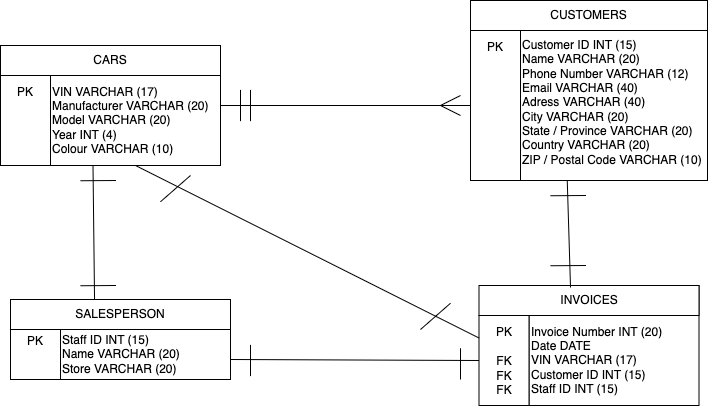

The diagram above was exported from draw.io. Its source (the exported page's mxGraphModel, read from the mxfile embedded in the PNG):
<mxGraphModel dx="1104" dy="703" grid="1" gridSize="10" guides="1" tooltips="1" connect="1" arrows="1" fold="1" page="1" pageScale="1" pageWidth="827" pageHeight="1169" math="0" shadow="0">
  <root>
    <mxCell id="0" />
    <mxCell id="1" parent="0" />
    <mxCell id="hDnAO1nFkIJc6EArVAuw-1" value="&lt;div&gt;&lt;span style=&quot;background-color: initial;&quot;&gt;VIN VARCHAR (17)&lt;/span&gt;&lt;br&gt;&lt;/div&gt;&lt;div&gt;&lt;span style=&quot;background-color: initial;&quot;&gt;Manufacturer VARCHAR (20)&lt;/span&gt;&lt;br&gt;&lt;/div&gt;&lt;div&gt;&lt;div&gt;Model VARCHAR (20)&lt;/div&gt;&lt;div&gt;Year INT (4)&lt;/div&gt;&lt;div&gt;Colour VARCHAR (10)&lt;/div&gt;&lt;/div&gt;" style="rounded=0;whiteSpace=wrap;html=1;align=left;spacingTop=11;spacing=2;spacingBottom=-18;" vertex="1" parent="1">
      <mxGeometry x="90" y="70" width="170" height="120" as="geometry" />
    </mxCell>
    <mxCell id="hDnAO1nFkIJc6EArVAuw-2" value="CARS" style="rounded=0;whiteSpace=wrap;html=1;" vertex="1" parent="1">
      <mxGeometry x="40" y="70" width="220" height="30" as="geometry" />
    </mxCell>
    <mxCell id="hDnAO1nFkIJc6EArVAuw-18" value="&lt;div&gt;&lt;span style=&quot;background-color: initial;&quot;&gt;PK&lt;/span&gt;&lt;br&gt;&lt;/div&gt;&lt;div&gt;&lt;br&gt;&lt;/div&gt;&lt;div&gt;&lt;br&gt;&lt;/div&gt;&lt;div&gt;&lt;br&gt;&lt;/div&gt;&lt;div&gt;&lt;br&gt;&lt;/div&gt;&lt;div&gt;&lt;br&gt;&lt;/div&gt;" style="rounded=0;whiteSpace=wrap;html=1;align=center;spacingLeft=0;spacingTop=16;" vertex="1" parent="1">
      <mxGeometry x="40" y="100" width="50" height="90" as="geometry" />
    </mxCell>
    <mxCell id="hDnAO1nFkIJc6EArVAuw-20" value="&lt;div&gt;&lt;span style=&quot;&quot;&gt;Customer ID INT (15)&lt;/span&gt;&lt;/div&gt;&lt;span style=&quot;&quot;&gt;Name VARCHAR (20)&lt;/span&gt;&lt;div style=&quot;&quot;&gt;Phone Number VARCHAR (12)&lt;/div&gt;&lt;div style=&quot;&quot;&gt;Email VARCHAR (40)&lt;/div&gt;&lt;div style=&quot;&quot;&gt;Adress VARCHAR (40)&lt;/div&gt;&lt;div style=&quot;&quot;&gt;City VARCHAR (20)&lt;/div&gt;&lt;div style=&quot;&quot;&gt;State / Province VARCHAR (20)&lt;/div&gt;&lt;div style=&quot;&quot;&gt;Country VARCHAR (20)&lt;/div&gt;&lt;div style=&quot;&quot;&gt;ZIP / Postal Code VARCHAR (10)&lt;/div&gt;" style="rounded=0;whiteSpace=wrap;html=1;align=left;spacingTop=11;spacing=2;spacingBottom=-13;" vertex="1" parent="1">
      <mxGeometry x="560" y="25" width="187" height="180" as="geometry" />
    </mxCell>
    <mxCell id="hDnAO1nFkIJc6EArVAuw-21" value="CUSTOMERS" style="rounded=0;whiteSpace=wrap;html=1;" vertex="1" parent="1">
      <mxGeometry x="510" y="25" width="237" height="30" as="geometry" />
    </mxCell>
    <mxCell id="hDnAO1nFkIJc6EArVAuw-22" value="&lt;div&gt;&lt;span style=&quot;background-color: initial;&quot;&gt;PK&lt;/span&gt;&lt;br&gt;&lt;/div&gt;&lt;div&gt;&lt;br&gt;&lt;/div&gt;&lt;div&gt;&lt;br&gt;&lt;/div&gt;&lt;div&gt;&lt;br&gt;&lt;/div&gt;&lt;div&gt;&lt;br&gt;&lt;/div&gt;&lt;div&gt;&lt;br&gt;&lt;/div&gt;&lt;div&gt;&lt;br&gt;&lt;/div&gt;&lt;div&gt;&lt;br&gt;&lt;/div&gt;" style="rounded=0;whiteSpace=wrap;html=1;align=center;spacingLeft=0;spacingTop=-17;" vertex="1" parent="1">
      <mxGeometry x="510" y="55" width="50" height="150" as="geometry" />
    </mxCell>
    <mxCell id="hDnAO1nFkIJc6EArVAuw-23" value="Staff ID INT (15)&lt;div&gt;Name VARCHAR (20)&lt;/div&gt;&lt;div&gt;Store VARCHAR (20)&lt;/div&gt;" style="rounded=0;whiteSpace=wrap;html=1;align=left;spacingTop=11;spacing=2;spacingBottom=-18;" vertex="1" parent="1">
      <mxGeometry x="100" y="324" width="170" height="80" as="geometry" />
    </mxCell>
    <mxCell id="hDnAO1nFkIJc6EArVAuw-24" value="SALESPERSON" style="rounded=0;whiteSpace=wrap;html=1;" vertex="1" parent="1">
      <mxGeometry x="50" y="324" width="220" height="30" as="geometry" />
    </mxCell>
    <mxCell id="hDnAO1nFkIJc6EArVAuw-25" value="&lt;div&gt;&lt;span style=&quot;background-color: initial;&quot;&gt;PK&lt;/span&gt;&lt;/div&gt;&lt;div&gt;&lt;br&gt;&lt;/div&gt;&lt;div&gt;&lt;br&gt;&lt;/div&gt;&lt;div&gt;&lt;br&gt;&lt;/div&gt;" style="rounded=0;whiteSpace=wrap;html=1;align=center;spacingLeft=0;spacingTop=16;" vertex="1" parent="1">
      <mxGeometry x="50" y="354" width="50" height="50" as="geometry" />
    </mxCell>
    <mxCell id="hDnAO1nFkIJc6EArVAuw-26" value="Invoice Number INT (20)&lt;div&gt;Date DATE&lt;/div&gt;&lt;div&gt;VIN VARCHAR (17)&lt;/div&gt;&lt;div&gt;Customer ID INT (15)&lt;/div&gt;&lt;div&gt;Staff ID INT (15)&lt;/div&gt;" style="rounded=0;whiteSpace=wrap;html=1;align=left;spacingTop=11;spacing=2;spacingBottom=-18;" vertex="1" parent="1">
      <mxGeometry x="568.5" y="310" width="170" height="120" as="geometry" />
    </mxCell>
    <mxCell id="hDnAO1nFkIJc6EArVAuw-27" value="INVOICES" style="rounded=0;whiteSpace=wrap;html=1;" vertex="1" parent="1">
      <mxGeometry x="518.5" y="310" width="220" height="30" as="geometry" />
    </mxCell>
    <mxCell id="hDnAO1nFkIJc6EArVAuw-28" value="&lt;div&gt;&lt;span style=&quot;background-color: initial;&quot;&gt;PK&lt;/span&gt;&lt;br&gt;&lt;/div&gt;&lt;div&gt;&lt;br&gt;&lt;/div&gt;&lt;div&gt;FK&lt;/div&gt;&lt;div&gt;FK&lt;/div&gt;&lt;div&gt;FK&lt;/div&gt;&lt;div&gt;&lt;br&gt;&lt;/div&gt;" style="rounded=0;whiteSpace=wrap;html=1;align=center;spacingLeft=0;spacingTop=16;" vertex="1" parent="1">
      <mxGeometry x="518.5" y="340" width="50" height="90" as="geometry" />
    </mxCell>
    <mxCell id="hDnAO1nFkIJc6EArVAuw-30" value="" style="endArrow=none;html=1;rounded=0;" edge="1" parent="1">
      <mxGeometry width="50" height="50" relative="1" as="geometry">
        <mxPoint x="280" y="145.63" as="sourcePoint" />
        <mxPoint x="280" y="114.38" as="targetPoint" />
        <Array as="points">
          <mxPoint x="280" y="145.63" />
        </Array>
      </mxGeometry>
    </mxCell>
    <mxCell id="hDnAO1nFkIJc6EArVAuw-31" value="" style="endArrow=none;html=1;rounded=0;" edge="1" parent="1">
      <mxGeometry width="50" height="50" relative="1" as="geometry">
        <mxPoint x="290" y="145.63" as="sourcePoint" />
        <mxPoint x="290" y="114.38" as="targetPoint" />
        <Array as="points">
          <mxPoint x="290" y="145.63" />
        </Array>
      </mxGeometry>
    </mxCell>
    <mxCell id="hDnAO1nFkIJc6EArVAuw-32" value="" style="endArrow=none;html=1;rounded=0;exitX=1;exitY=0.5;exitDx=0;exitDy=0;entryX=0;entryY=0.5;entryDx=0;entryDy=0;" edge="1" parent="1" source="hDnAO1nFkIJc6EArVAuw-1" target="hDnAO1nFkIJc6EArVAuw-22">
      <mxGeometry width="50" height="50" relative="1" as="geometry">
        <mxPoint x="320" y="190" as="sourcePoint" />
        <mxPoint x="370" y="140" as="targetPoint" />
      </mxGeometry>
    </mxCell>
    <mxCell id="hDnAO1nFkIJc6EArVAuw-36" value="" style="group" vertex="1" connectable="0" parent="1">
      <mxGeometry x="480" y="120" width="20" height="20" as="geometry" />
    </mxCell>
    <mxCell id="hDnAO1nFkIJc6EArVAuw-34" value="" style="endArrow=none;html=1;rounded=0;" edge="1" parent="hDnAO1nFkIJc6EArVAuw-36">
      <mxGeometry width="50" height="50" relative="1" as="geometry">
        <mxPoint x="20" y="20" as="sourcePoint" />
        <mxPoint y="10" as="targetPoint" />
        <Array as="points" />
      </mxGeometry>
    </mxCell>
    <mxCell id="hDnAO1nFkIJc6EArVAuw-35" value="" style="endArrow=none;html=1;rounded=0;" edge="1" parent="hDnAO1nFkIJc6EArVAuw-36">
      <mxGeometry width="50" height="50" relative="1" as="geometry">
        <mxPoint y="10" as="sourcePoint" />
        <mxPoint x="20" as="targetPoint" />
        <Array as="points" />
      </mxGeometry>
    </mxCell>
    <mxCell id="hDnAO1nFkIJc6EArVAuw-37" value="" style="endArrow=none;html=1;rounded=0;exitX=0.25;exitY=1;exitDx=0;exitDy=0;entryX=0.382;entryY=0;entryDx=0;entryDy=0;entryPerimeter=0;" edge="1" parent="1" source="hDnAO1nFkIJc6EArVAuw-1" target="hDnAO1nFkIJc6EArVAuw-24">
      <mxGeometry width="50" height="50" relative="1" as="geometry">
        <mxPoint x="120" y="250" as="sourcePoint" />
        <mxPoint x="370" y="250" as="targetPoint" />
      </mxGeometry>
    </mxCell>
    <mxCell id="hDnAO1nFkIJc6EArVAuw-38" value="" style="endArrow=none;html=1;rounded=0;" edge="1" parent="1">
      <mxGeometry width="50" height="50" relative="1" as="geometry">
        <mxPoint x="120" y="205.25" as="sourcePoint" />
        <mxPoint x="155.5" y="205" as="targetPoint" />
        <Array as="points">
          <mxPoint x="120" y="205.25" />
        </Array>
      </mxGeometry>
    </mxCell>
    <mxCell id="hDnAO1nFkIJc6EArVAuw-40" value="" style="endArrow=none;html=1;rounded=0;" edge="1" parent="1">
      <mxGeometry width="50" height="50" relative="1" as="geometry">
        <mxPoint x="120" y="310.25" as="sourcePoint" />
        <mxPoint x="155.5" y="310" as="targetPoint" />
        <Array as="points">
          <mxPoint x="120" y="310.25" />
        </Array>
      </mxGeometry>
    </mxCell>
    <mxCell id="hDnAO1nFkIJc6EArVAuw-41" value="" style="endArrow=none;html=1;rounded=0;exitX=0.25;exitY=1;exitDx=0;exitDy=0;entryX=0.416;entryY=0.067;entryDx=0;entryDy=0;entryPerimeter=0;" edge="1" parent="1" source="hDnAO1nFkIJc6EArVAuw-20" target="hDnAO1nFkIJc6EArVAuw-27">
      <mxGeometry width="50" height="50" relative="1" as="geometry">
        <mxPoint x="653" y="220" as="sourcePoint" />
        <mxPoint x="654" y="360" as="targetPoint" />
      </mxGeometry>
    </mxCell>
    <mxCell id="hDnAO1nFkIJc6EArVAuw-42" value="" style="endArrow=none;html=1;rounded=0;" edge="1" parent="1">
      <mxGeometry width="50" height="50" relative="1" as="geometry">
        <mxPoint x="590" y="220.25" as="sourcePoint" />
        <mxPoint x="625.5" y="220" as="targetPoint" />
        <Array as="points">
          <mxPoint x="590" y="220.25" />
        </Array>
      </mxGeometry>
    </mxCell>
    <mxCell id="hDnAO1nFkIJc6EArVAuw-43" value="" style="endArrow=none;html=1;rounded=0;" edge="1" parent="1">
      <mxGeometry width="50" height="50" relative="1" as="geometry">
        <mxPoint x="590" y="290.25" as="sourcePoint" />
        <mxPoint x="625.5" y="290" as="targetPoint" />
        <Array as="points">
          <mxPoint x="590" y="290.25" />
        </Array>
      </mxGeometry>
    </mxCell>
    <mxCell id="hDnAO1nFkIJc6EArVAuw-44" value="" style="endArrow=none;html=1;rounded=0;exitX=0;exitY=0.5;exitDx=0;exitDy=0;entryX=1;entryY=0.75;entryDx=0;entryDy=0;" edge="1" parent="1" source="hDnAO1nFkIJc6EArVAuw-28" target="hDnAO1nFkIJc6EArVAuw-23">
      <mxGeometry width="50" height="50" relative="1" as="geometry">
        <mxPoint x="430" y="340" as="sourcePoint" />
        <mxPoint x="431" y="480" as="targetPoint" />
      </mxGeometry>
    </mxCell>
    <mxCell id="hDnAO1nFkIJc6EArVAuw-45" value="" style="endArrow=none;html=1;rounded=0;" edge="1" parent="1">
      <mxGeometry width="50" height="50" relative="1" as="geometry">
        <mxPoint x="290" y="369.38" as="sourcePoint" />
        <mxPoint x="290" y="400.63" as="targetPoint" />
        <Array as="points">
          <mxPoint x="290" y="369.38" />
        </Array>
      </mxGeometry>
    </mxCell>
    <mxCell id="hDnAO1nFkIJc6EArVAuw-47" value="" style="endArrow=none;html=1;rounded=0;" edge="1" parent="1">
      <mxGeometry width="50" height="50" relative="1" as="geometry">
        <mxPoint x="500" y="372.75" as="sourcePoint" />
        <mxPoint x="500" y="404" as="targetPoint" />
        <Array as="points">
          <mxPoint x="500" y="372.75" />
        </Array>
      </mxGeometry>
    </mxCell>
    <mxCell id="hDnAO1nFkIJc6EArVAuw-53" value="" style="endArrow=none;html=1;rounded=0;entryX=0.5;entryY=1;entryDx=0;entryDy=0;exitX=0;exitY=0.25;exitDx=0;exitDy=0;" edge="1" parent="1" source="hDnAO1nFkIJc6EArVAuw-28" target="hDnAO1nFkIJc6EArVAuw-1">
      <mxGeometry width="50" height="50" relative="1" as="geometry">
        <mxPoint x="410" y="380" as="sourcePoint" />
        <mxPoint x="460" y="330" as="targetPoint" />
      </mxGeometry>
    </mxCell>
    <mxCell id="hDnAO1nFkIJc6EArVAuw-54" value="" style="endArrow=none;html=1;rounded=0;" edge="1" parent="1">
      <mxGeometry width="50" height="50" relative="1" as="geometry">
        <mxPoint x="200" y="226.25" as="sourcePoint" />
        <mxPoint x="230" y="200" as="targetPoint" />
        <Array as="points">
          <mxPoint x="200" y="226.25" />
        </Array>
      </mxGeometry>
    </mxCell>
    <mxCell id="hDnAO1nFkIJc6EArVAuw-55" value="" style="endArrow=none;html=1;rounded=0;" edge="1" parent="1">
      <mxGeometry width="50" height="50" relative="1" as="geometry">
        <mxPoint x="460" y="354" as="sourcePoint" />
        <mxPoint x="490" y="327.75" as="targetPoint" />
        <Array as="points">
          <mxPoint x="460" y="354" />
        </Array>
      </mxGeometry>
    </mxCell>
  </root>
</mxGraphModel>